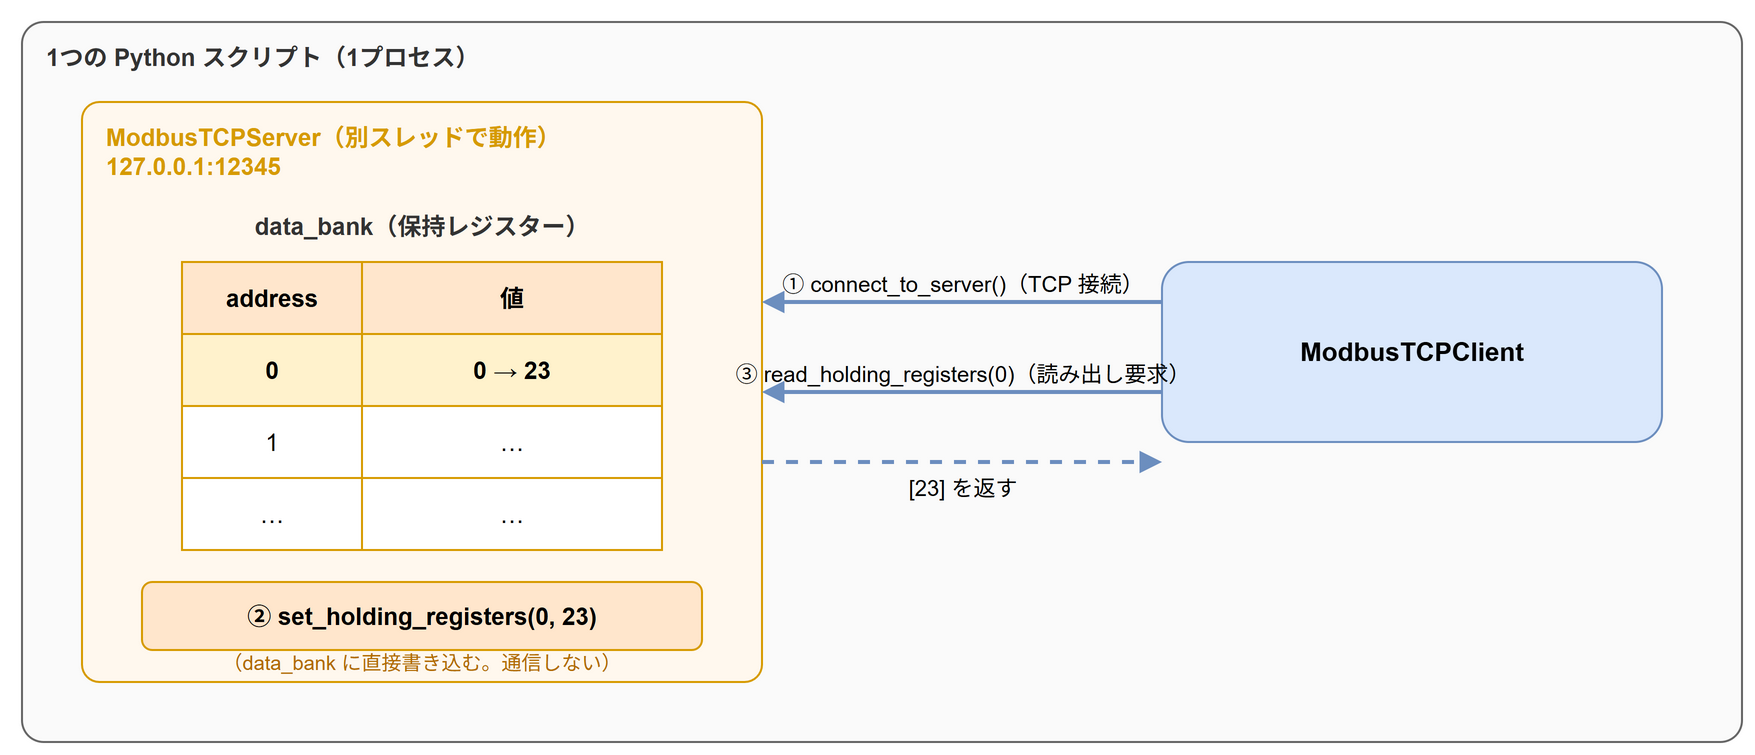

The diagram above was exported from draw.io. Its source (the exported page's mxGraphModel, read from the mxfile embedded in the PNG):
<mxGraphModel grid="1" gridSize="10" page="0">
  <root>
    <mxCell id="0" />
    <mxCell id="1" parent="0" />
    <mxCell id="c2" value="1つの Python スクリプト（1プロセス）" style="rounded=1;whiteSpace=wrap;html=1;fillColor=#fafafa;strokeColor=#666666;verticalAlign=top;align=left;spacingLeft=10;spacingTop=4;spacingBottom=4;fontStyle=1;fontSize=12;fontColor=#333333;arcSize=3;" vertex="1" parent="1">
      <mxGeometry x="20" y="20" width="860" height="360" as="geometry" />
    </mxCell>
    <mxCell id="c3" value="ModbusTCPServer（別スレッドで動作）&lt;br&gt;127.0.0.1:12345" style="rounded=1;whiteSpace=wrap;html=1;fillColor=#fff8ee;strokeColor=#d79b00;verticalAlign=top;align=left;spacingLeft=10;spacingTop=4;spacingBottom=4;fontStyle=1;fontSize=12;fontColor=#d79b00;arcSize=3;" vertex="1" parent="1">
      <mxGeometry x="50" y="60" width="340" height="290" as="geometry" />
    </mxCell>
    <mxCell id="c4" value="data_bank（保持レジスター）" style="text;html=1;whiteSpace=wrap;align=center;verticalAlign=middle;fontSize=12;fontColor=#333333;fontStyle=1;" vertex="1" parent="1">
      <mxGeometry x="70" y="110" width="300" height="24" as="geometry" />
    </mxCell>
    <mxCell id="c5" value="address" style="rounded=0;whiteSpace=wrap;html=1;fontSize=12;fillColor=#ffe6cc;strokeColor=#d79b00;fontStyle=1;" vertex="1" parent="1">
      <mxGeometry x="100" y="140" width="90" height="36" as="geometry" />
    </mxCell>
    <mxCell id="c6" value="値" style="rounded=0;whiteSpace=wrap;html=1;fontSize=12;fillColor=#ffe6cc;strokeColor=#d79b00;fontStyle=1;" vertex="1" parent="1">
      <mxGeometry x="190" y="140" width="150" height="36" as="geometry" />
    </mxCell>
    <mxCell id="c7" value="0" style="rounded=0;whiteSpace=wrap;html=1;fontSize=12;fillColor=#fff2cc;strokeColor=#d79b00;fontStyle=1;" vertex="1" parent="1">
      <mxGeometry x="100" y="176" width="90" height="36" as="geometry" />
    </mxCell>
    <mxCell id="c8" value="0 → 23" style="rounded=0;whiteSpace=wrap;html=1;fontSize=12;fillColor=#fff2cc;strokeColor=#d79b00;fontStyle=1;" vertex="1" parent="1">
      <mxGeometry x="190" y="176" width="150" height="36" as="geometry" />
    </mxCell>
    <mxCell id="c9" value="1" style="rounded=0;whiteSpace=wrap;html=1;fontSize=12;fillColor=#ffffff;strokeColor=#d79b00;" vertex="1" parent="1">
      <mxGeometry x="100" y="212" width="90" height="36" as="geometry" />
    </mxCell>
    <mxCell id="c10" value="…" style="rounded=0;whiteSpace=wrap;html=1;fontSize=12;fillColor=#ffffff;strokeColor=#d79b00;" vertex="1" parent="1">
      <mxGeometry x="190" y="212" width="150" height="36" as="geometry" />
    </mxCell>
    <mxCell id="c11" value="…" style="rounded=0;whiteSpace=wrap;html=1;fontSize=12;fillColor=#ffffff;strokeColor=#d79b00;" vertex="1" parent="1">
      <mxGeometry x="100" y="248" width="90" height="36" as="geometry" />
    </mxCell>
    <mxCell id="c12" value="…" style="rounded=0;whiteSpace=wrap;html=1;fontSize=12;fillColor=#ffffff;strokeColor=#d79b00;" vertex="1" parent="1">
      <mxGeometry x="190" y="248" width="150" height="36" as="geometry" />
    </mxCell>
    <mxCell id="c13" value="② set_holding_registers(0, 23)" style="rounded=1;whiteSpace=wrap;html=1;fontSize=12;fillColor=#ffe6cc;strokeColor=#d79b00;fontStyle=1;" vertex="1" parent="1">
      <mxGeometry x="80" y="300" width="280" height="34" as="geometry" />
    </mxCell>
    <mxCell id="c14" value="（data_bank に直接書き込む。通信しない）" style="text;html=1;whiteSpace=wrap;align=center;verticalAlign=middle;fontSize=10;fontColor=#b36b00;" vertex="1" parent="1">
      <mxGeometry x="80" y="330" width="280" height="20" as="geometry" />
    </mxCell>
    <mxCell id="c15" value="ModbusTCPClient" style="rounded=1;whiteSpace=wrap;html=1;fontSize=13;fillColor=#dae8fc;strokeColor=#6c8ebf;fontStyle=1;" vertex="1" parent="1">
      <mxGeometry x="590" y="140" width="250" height="90" as="geometry" />
    </mxCell>
    <mxCell id="c16" value="① connect_to_server()（TCP 接続）" style="html=1;endArrow=block;endFill=1;strokeColor=#6c8ebf;strokeWidth=2;fontSize=11;labelBackgroundColor=none;verticalAlign=bottom;" edge="1" parent="1">
      <mxGeometry relative="1" as="geometry">
        <mxPoint x="590" y="160" as="sourcePoint" />
        <mxPoint x="390" y="160" as="targetPoint" />
      </mxGeometry>
    </mxCell>
    <mxCell id="c17" value="③ read_holding_registers(0)（読み出し要求）" style="html=1;endArrow=block;endFill=1;strokeColor=#6c8ebf;strokeWidth=2;fontSize=11;labelBackgroundColor=none;verticalAlign=bottom;" edge="1" parent="1">
      <mxGeometry relative="1" as="geometry">
        <mxPoint x="590" y="205" as="sourcePoint" />
        <mxPoint x="390" y="205" as="targetPoint" />
      </mxGeometry>
    </mxCell>
    <mxCell id="c18" value="[23] を返す" style="html=1;endArrow=block;endFill=1;strokeColor=#6c8ebf;strokeWidth=2;fontSize=11;labelBackgroundColor=none;verticalAlign=top;dashed=1;" edge="1" parent="1">
      <mxGeometry relative="1" as="geometry">
        <mxPoint x="390" y="240" as="sourcePoint" />
        <mxPoint x="590" y="240" as="targetPoint" />
      </mxGeometry>
    </mxCell>
  </root>
</mxGraphModel>